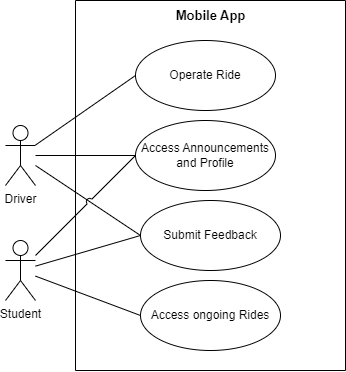

The diagram above was exported from draw.io. Its source (the exported page's mxGraphModel, read from the mxfile embedded in the PNG):
<mxGraphModel dx="756" dy="494" grid="1" gridSize="10" guides="1" tooltips="1" connect="1" arrows="1" fold="1" page="0" pageScale="1" pageWidth="850" pageHeight="1100" math="0" shadow="0">
  <root>
    <mxCell id="0" />
    <mxCell id="1" parent="0" />
    <mxCell id="jxrASvtf1NZZEcxfQ93M-1" value="" style="swimlane;startSize=0;fillColor=default;fontColor=#000000;strokeColor=#000000;" parent="1" vertex="1">
      <mxGeometry x="390" y="80" width="270" height="370" as="geometry" />
    </mxCell>
    <mxCell id="2J5ZkU14D11O6c7dEe5a-4" value="&lt;b&gt;&lt;font style=&quot;font-size: 13px;&quot;&gt;Mobile App&lt;/font&gt;&lt;/b&gt;" style="text;html=1;align=center;verticalAlign=middle;resizable=0;points=[];autosize=1;strokeColor=none;fillColor=none;fontColor=#000000;" parent="jxrASvtf1NZZEcxfQ93M-1" vertex="1">
      <mxGeometry x="90" width="90" height="30" as="geometry" />
    </mxCell>
    <mxCell id="L9rkimjEinJtAdqmLXod-1" value="Access Announcements and Profile&lt;div&gt;&lt;/div&gt;" style="ellipse;whiteSpace=wrap;html=1;" parent="jxrASvtf1NZZEcxfQ93M-1" vertex="1">
      <mxGeometry x="60" y="120" width="140" height="70" as="geometry" />
    </mxCell>
    <mxCell id="L9rkimjEinJtAdqmLXod-7" value="Operate Ride&lt;div&gt;&lt;/div&gt;" style="ellipse;whiteSpace=wrap;html=1;" parent="jxrASvtf1NZZEcxfQ93M-1" vertex="1">
      <mxGeometry x="60" y="40" width="140" height="70" as="geometry" />
    </mxCell>
    <mxCell id="L9rkimjEinJtAdqmLXod-10" value="&lt;div&gt;&lt;span style=&quot;background-color: transparent; color: light-dark(rgb(0, 0, 0), rgb(255, 255, 255));&quot;&gt;Submit Feedback&lt;/span&gt;&lt;br&gt;&lt;/div&gt;" style="ellipse;whiteSpace=wrap;html=1;" parent="jxrASvtf1NZZEcxfQ93M-1" vertex="1">
      <mxGeometry x="65" y="200" width="140" height="70" as="geometry" />
    </mxCell>
    <mxCell id="7y71ez9e2iTADm1AEkiE-5" value="&lt;div&gt;&lt;span style=&quot;background-color: transparent; color: light-dark(rgb(0, 0, 0), rgb(255, 255, 255));&quot;&gt;Access ongoing Rides&lt;/span&gt;&lt;br&gt;&lt;/div&gt;" style="ellipse;whiteSpace=wrap;html=1;" vertex="1" parent="jxrASvtf1NZZEcxfQ93M-1">
      <mxGeometry x="65" y="280" width="140" height="70" as="geometry" />
    </mxCell>
    <mxCell id="7y71ez9e2iTADm1AEkiE-10" style="rounded=0;orthogonalLoop=1;jettySize=auto;html=1;entryX=0;entryY=0.5;entryDx=0;entryDy=0;endArrow=none;startFill=0;" edge="1" parent="1" source="jxrASvtf1NZZEcxfQ93M-5" target="7y71ez9e2iTADm1AEkiE-5">
      <mxGeometry relative="1" as="geometry" />
    </mxCell>
    <mxCell id="jxrASvtf1NZZEcxfQ93M-5" value="Student" style="shape=umlActor;verticalLabelPosition=bottom;verticalAlign=top;html=1;fillColor=none;fontColor=#000000;strokeColor=#000000;" parent="1" vertex="1">
      <mxGeometry x="320" y="320" width="30" height="60" as="geometry" />
    </mxCell>
    <mxCell id="7y71ez9e2iTADm1AEkiE-6" style="rounded=0;orthogonalLoop=1;jettySize=auto;html=1;entryX=0;entryY=0.5;entryDx=0;entryDy=0;endArrow=none;startFill=0;" edge="1" parent="1" source="7y71ez9e2iTADm1AEkiE-2" target="L9rkimjEinJtAdqmLXod-7">
      <mxGeometry relative="1" as="geometry" />
    </mxCell>
    <mxCell id="7y71ez9e2iTADm1AEkiE-7" style="rounded=0;orthogonalLoop=1;jettySize=auto;html=1;entryX=0;entryY=0.5;entryDx=0;entryDy=0;endArrow=none;startFill=0;" edge="1" parent="1" source="7y71ez9e2iTADm1AEkiE-2" target="L9rkimjEinJtAdqmLXod-1">
      <mxGeometry relative="1" as="geometry" />
    </mxCell>
    <mxCell id="7y71ez9e2iTADm1AEkiE-8" style="rounded=0;orthogonalLoop=1;jettySize=auto;html=1;entryX=0;entryY=0.5;entryDx=0;entryDy=0;endArrow=none;startFill=0;" edge="1" parent="1" source="7y71ez9e2iTADm1AEkiE-2" target="L9rkimjEinJtAdqmLXod-10">
      <mxGeometry relative="1" as="geometry" />
    </mxCell>
    <mxCell id="7y71ez9e2iTADm1AEkiE-2" value="Driver" style="shape=umlActor;verticalLabelPosition=bottom;verticalAlign=top;html=1;fillColor=none;fontColor=#000000;strokeColor=#000000;" vertex="1" parent="1">
      <mxGeometry x="320" y="205" width="30" height="60" as="geometry" />
    </mxCell>
    <mxCell id="7y71ez9e2iTADm1AEkiE-12" style="rounded=0;orthogonalLoop=1;jettySize=auto;html=1;entryX=0;entryY=0.5;entryDx=0;entryDy=0;endArrow=none;startFill=0;jumpStyle=arc;" edge="1" parent="1" source="jxrASvtf1NZZEcxfQ93M-5" target="L9rkimjEinJtAdqmLXod-10">
      <mxGeometry relative="1" as="geometry" />
    </mxCell>
    <mxCell id="7y71ez9e2iTADm1AEkiE-13" style="rounded=0;orthogonalLoop=1;jettySize=auto;html=1;entryX=0;entryY=0.5;entryDx=0;entryDy=0;jumpStyle=arc;endArrow=none;startFill=0;" edge="1" parent="1" source="jxrASvtf1NZZEcxfQ93M-5" target="L9rkimjEinJtAdqmLXod-1">
      <mxGeometry relative="1" as="geometry" />
    </mxCell>
  </root>
</mxGraphModel>